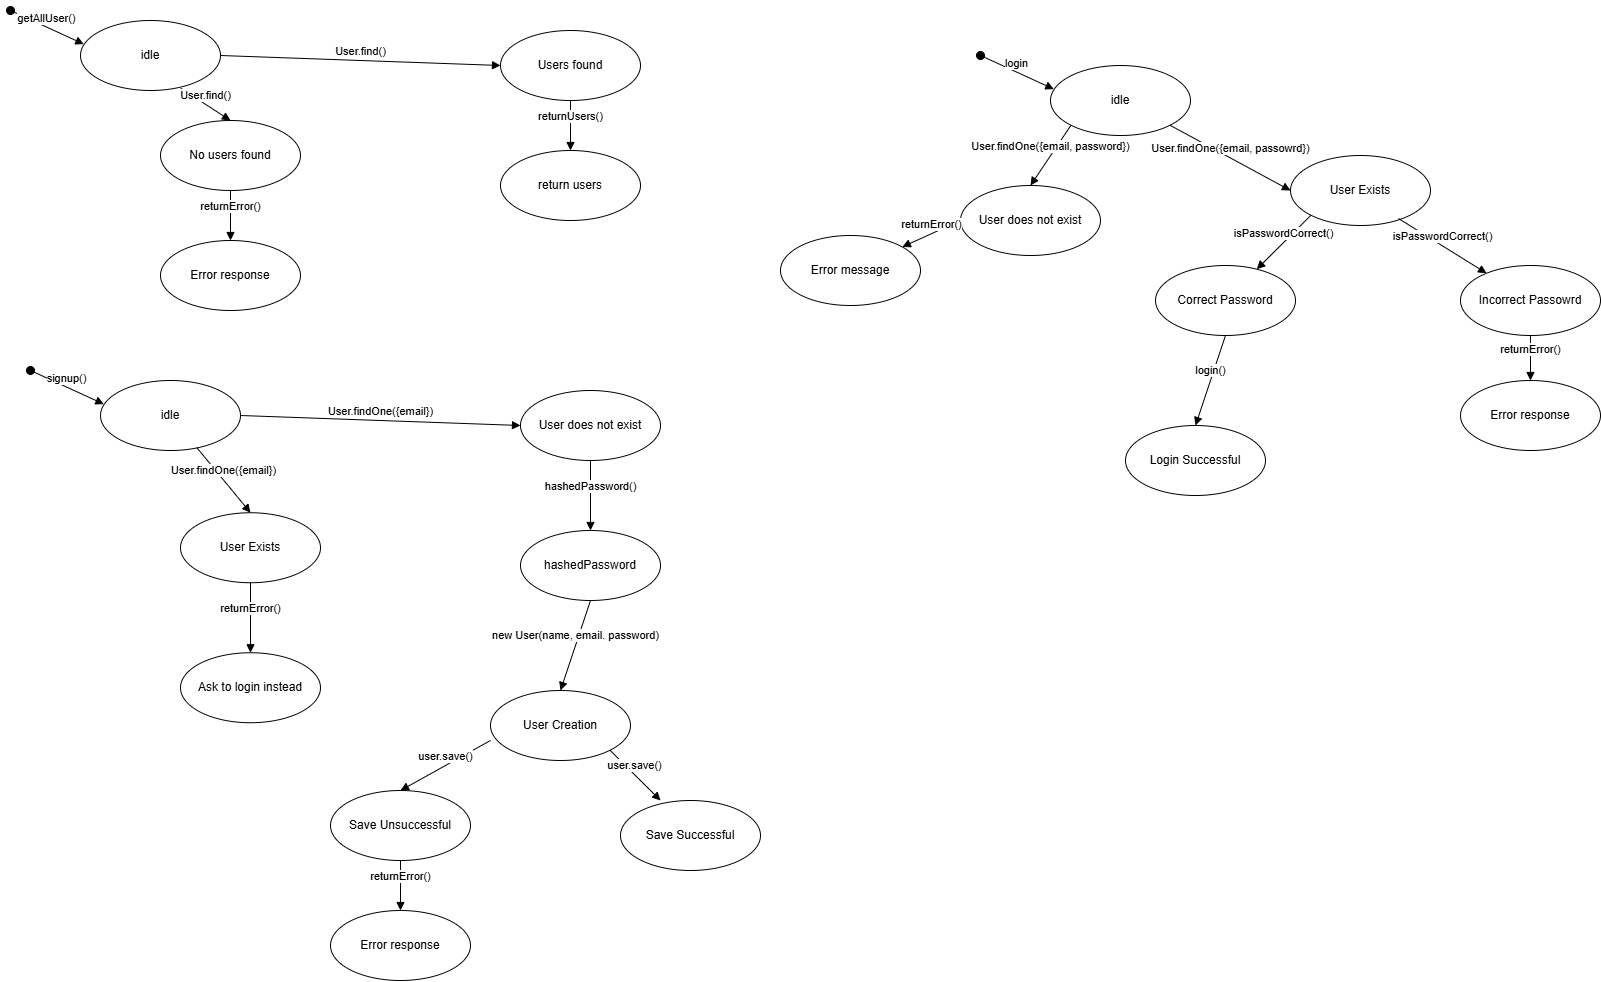

The diagram above was exported from draw.io. Its source (the exported page's mxGraphModel, read from the mxfile embedded in the PNG):
<mxGraphModel dx="1990" dy="987" grid="1" gridSize="10" guides="1" tooltips="1" connect="1" arrows="1" fold="1" page="1" pageScale="1" pageWidth="850" pageHeight="1100" math="0" shadow="0">
  <root>
    <mxCell id="0" />
    <mxCell id="1" parent="0" />
    <mxCell id="LDWbZ-8Bu33mq_1CZzlR-2" value="idle" style="ellipse;whiteSpace=wrap;html=1;" parent="1" vertex="1">
      <mxGeometry x="90" y="60" width="140" height="70" as="geometry" />
    </mxCell>
    <mxCell id="LDWbZ-8Bu33mq_1CZzlR-7" value="No users found" style="ellipse;whiteSpace=wrap;html=1;" parent="1" vertex="1">
      <mxGeometry x="170" y="160" width="140" height="70" as="geometry" />
    </mxCell>
    <mxCell id="LDWbZ-8Bu33mq_1CZzlR-8" value="Error response" style="ellipse;whiteSpace=wrap;html=1;" parent="1" vertex="1">
      <mxGeometry x="170" y="280" width="140" height="70" as="geometry" />
    </mxCell>
    <mxCell id="LDWbZ-8Bu33mq_1CZzlR-9" value="return users" style="ellipse;whiteSpace=wrap;html=1;" parent="1" vertex="1">
      <mxGeometry x="510" y="190" width="140" height="70" as="geometry" />
    </mxCell>
    <mxCell id="LDWbZ-8Bu33mq_1CZzlR-10" value="Users found" style="ellipse;whiteSpace=wrap;html=1;" parent="1" vertex="1">
      <mxGeometry x="510" y="70" width="140" height="70" as="geometry" />
    </mxCell>
    <mxCell id="LDWbZ-8Bu33mq_1CZzlR-13" value="User.find()" style="html=1;verticalAlign=bottom;endArrow=block;curved=0;rounded=0;exitX=1;exitY=0.5;exitDx=0;exitDy=0;entryX=0;entryY=0.5;entryDx=0;entryDy=0;" parent="1" source="LDWbZ-8Bu33mq_1CZzlR-2" target="LDWbZ-8Bu33mq_1CZzlR-10" edge="1">
      <mxGeometry width="80" relative="1" as="geometry">
        <mxPoint x="410" y="370" as="sourcePoint" />
        <mxPoint x="490" y="370" as="targetPoint" />
      </mxGeometry>
    </mxCell>
    <mxCell id="LDWbZ-8Bu33mq_1CZzlR-14" value="User.find()" style="html=1;verticalAlign=bottom;endArrow=block;curved=0;rounded=0;exitX=0.716;exitY=0.968;exitDx=0;exitDy=0;exitPerimeter=0;entryX=0.5;entryY=0;entryDx=0;entryDy=0;" parent="1" source="LDWbZ-8Bu33mq_1CZzlR-2" target="LDWbZ-8Bu33mq_1CZzlR-7" edge="1">
      <mxGeometry width="80" relative="1" as="geometry">
        <mxPoint x="410" y="370" as="sourcePoint" />
        <mxPoint x="490" y="370" as="targetPoint" />
      </mxGeometry>
    </mxCell>
    <mxCell id="LDWbZ-8Bu33mq_1CZzlR-16" value="returnError()" style="html=1;verticalAlign=bottom;endArrow=block;curved=0;rounded=0;exitX=0.5;exitY=1;exitDx=0;exitDy=0;" parent="1" source="LDWbZ-8Bu33mq_1CZzlR-7" target="LDWbZ-8Bu33mq_1CZzlR-8" edge="1">
      <mxGeometry width="80" relative="1" as="geometry">
        <mxPoint x="410" y="210" as="sourcePoint" />
        <mxPoint x="490" y="210" as="targetPoint" />
      </mxGeometry>
    </mxCell>
    <mxCell id="LDWbZ-8Bu33mq_1CZzlR-18" value="returnUsers()" style="html=1;verticalAlign=bottom;endArrow=block;curved=0;rounded=0;exitX=0.5;exitY=1;exitDx=0;exitDy=0;" parent="1" source="LDWbZ-8Bu33mq_1CZzlR-10" target="LDWbZ-8Bu33mq_1CZzlR-9" edge="1">
      <mxGeometry width="80" relative="1" as="geometry">
        <mxPoint x="340" y="270" as="sourcePoint" />
        <mxPoint x="420" y="270" as="targetPoint" />
      </mxGeometry>
    </mxCell>
    <mxCell id="LDWbZ-8Bu33mq_1CZzlR-24" value="getAllUser()" style="html=1;verticalAlign=bottom;startArrow=oval;startFill=1;endArrow=block;startSize=8;curved=0;rounded=0;entryX=0.024;entryY=0.338;entryDx=0;entryDy=0;entryPerimeter=0;" parent="1" target="LDWbZ-8Bu33mq_1CZzlR-2" edge="1">
      <mxGeometry width="60" relative="1" as="geometry">
        <mxPoint x="20" y="50" as="sourcePoint" />
        <mxPoint x="230" y="220" as="targetPoint" />
      </mxGeometry>
    </mxCell>
    <mxCell id="LDWbZ-8Bu33mq_1CZzlR-35" value="idle" style="ellipse;whiteSpace=wrap;html=1;" parent="1" vertex="1">
      <mxGeometry x="110" y="420" width="140" height="70" as="geometry" />
    </mxCell>
    <mxCell id="LDWbZ-8Bu33mq_1CZzlR-36" value="User Exists" style="ellipse;whiteSpace=wrap;html=1;" parent="1" vertex="1">
      <mxGeometry x="190" y="552.24" width="140" height="70" as="geometry" />
    </mxCell>
    <mxCell id="LDWbZ-8Bu33mq_1CZzlR-37" value="Ask to login instead" style="ellipse;whiteSpace=wrap;html=1;" parent="1" vertex="1">
      <mxGeometry x="190" y="692.24" width="140" height="70" as="geometry" />
    </mxCell>
    <mxCell id="LDWbZ-8Bu33mq_1CZzlR-38" value="hashedPassword" style="ellipse;whiteSpace=wrap;html=1;" parent="1" vertex="1">
      <mxGeometry x="530" y="570" width="140" height="70" as="geometry" />
    </mxCell>
    <mxCell id="LDWbZ-8Bu33mq_1CZzlR-39" value="User does not exist" style="ellipse;whiteSpace=wrap;html=1;" parent="1" vertex="1">
      <mxGeometry x="530" y="430" width="140" height="70" as="geometry" />
    </mxCell>
    <mxCell id="LDWbZ-8Bu33mq_1CZzlR-40" value="User.findOne({email})" style="html=1;verticalAlign=bottom;endArrow=block;curved=0;rounded=0;exitX=1;exitY=0.5;exitDx=0;exitDy=0;entryX=0;entryY=0.5;entryDx=0;entryDy=0;" parent="1" source="LDWbZ-8Bu33mq_1CZzlR-35" target="LDWbZ-8Bu33mq_1CZzlR-39" edge="1">
      <mxGeometry width="80" relative="1" as="geometry">
        <mxPoint x="430" y="730" as="sourcePoint" />
        <mxPoint x="510" y="730" as="targetPoint" />
      </mxGeometry>
    </mxCell>
    <mxCell id="LDWbZ-8Bu33mq_1CZzlR-41" value="User.findOne({email})" style="html=1;verticalAlign=bottom;endArrow=block;curved=0;rounded=0;exitX=0.688;exitY=0.959;exitDx=0;exitDy=0;exitPerimeter=0;entryX=0.5;entryY=0;entryDx=0;entryDy=0;" parent="1" source="LDWbZ-8Bu33mq_1CZzlR-35" target="LDWbZ-8Bu33mq_1CZzlR-36" edge="1">
      <mxGeometry width="80" relative="1" as="geometry">
        <mxPoint x="210.2399999999999" y="520" as="sourcePoint" />
        <mxPoint x="510" y="762.24" as="targetPoint" />
      </mxGeometry>
    </mxCell>
    <mxCell id="LDWbZ-8Bu33mq_1CZzlR-42" value="returnError()" style="html=1;verticalAlign=bottom;endArrow=block;curved=0;rounded=0;exitX=0.5;exitY=1;exitDx=0;exitDy=0;" parent="1" source="LDWbZ-8Bu33mq_1CZzlR-36" target="LDWbZ-8Bu33mq_1CZzlR-37" edge="1">
      <mxGeometry width="80" relative="1" as="geometry">
        <mxPoint x="430" y="602.24" as="sourcePoint" />
        <mxPoint x="510" y="602.24" as="targetPoint" />
      </mxGeometry>
    </mxCell>
    <mxCell id="LDWbZ-8Bu33mq_1CZzlR-43" value="hashedPassword()" style="html=1;verticalAlign=bottom;endArrow=block;curved=0;rounded=0;exitX=0.5;exitY=1;exitDx=0;exitDy=0;" parent="1" source="LDWbZ-8Bu33mq_1CZzlR-39" target="LDWbZ-8Bu33mq_1CZzlR-38" edge="1">
      <mxGeometry width="80" relative="1" as="geometry">
        <mxPoint x="360" y="630" as="sourcePoint" />
        <mxPoint x="440" y="630" as="targetPoint" />
      </mxGeometry>
    </mxCell>
    <mxCell id="LDWbZ-8Bu33mq_1CZzlR-44" value="signup()" style="html=1;verticalAlign=bottom;startArrow=oval;startFill=1;endArrow=block;startSize=8;curved=0;rounded=0;entryX=0.024;entryY=0.338;entryDx=0;entryDy=0;entryPerimeter=0;" parent="1" target="LDWbZ-8Bu33mq_1CZzlR-35" edge="1">
      <mxGeometry width="60" relative="1" as="geometry">
        <mxPoint x="40" y="410" as="sourcePoint" />
        <mxPoint x="250" y="580" as="targetPoint" />
      </mxGeometry>
    </mxCell>
    <mxCell id="LDWbZ-8Bu33mq_1CZzlR-45" value="User Creation" style="ellipse;whiteSpace=wrap;html=1;" parent="1" vertex="1">
      <mxGeometry x="500" y="730" width="140" height="70" as="geometry" />
    </mxCell>
    <mxCell id="LDWbZ-8Bu33mq_1CZzlR-46" value="new User(name, email. password)" style="html=1;verticalAlign=bottom;endArrow=block;curved=0;rounded=0;entryX=0.5;entryY=0;entryDx=0;entryDy=0;exitX=0.5;exitY=1;exitDx=0;exitDy=0;" parent="1" source="LDWbZ-8Bu33mq_1CZzlR-38" target="LDWbZ-8Bu33mq_1CZzlR-45" edge="1">
      <mxGeometry width="80" relative="1" as="geometry">
        <mxPoint x="350" y="480" as="sourcePoint" />
        <mxPoint x="430" y="480" as="targetPoint" />
      </mxGeometry>
    </mxCell>
    <mxCell id="LDWbZ-8Bu33mq_1CZzlR-47" value="Save Unsuccessful" style="ellipse;whiteSpace=wrap;html=1;" parent="1" vertex="1">
      <mxGeometry x="340" y="830" width="140" height="70" as="geometry" />
    </mxCell>
    <mxCell id="LDWbZ-8Bu33mq_1CZzlR-48" value="Save Successful" style="ellipse;whiteSpace=wrap;html=1;" parent="1" vertex="1">
      <mxGeometry x="630" y="840" width="140" height="70" as="geometry" />
    </mxCell>
    <mxCell id="LDWbZ-8Bu33mq_1CZzlR-49" value="user.save()&lt;span style=&quot;color: rgba(0, 0, 0, 0); font-family: monospace; font-size: 0px; text-align: start; background-color: rgb(251, 251, 251);&quot;&gt;%3CmxGraphModel%3E%3Croot%3E%3CmxCell%20id%3D%220%22%2F%3E%3CmxCell%20id%3D%221%22%20parent%3D%220%22%2F%3E%3CmxCell%20id%3D%222%22%20value%3D%22Save%20Unsuccessful%22%20style%3D%22ellipse%3BwhiteSpace%3Dwrap%3Bhtml%3D1%3B%22%20vertex%3D%221%22%20parent%3D%221%22%3E%3CmxGeometry%20x%3D%22355%22%20y%3D%22840%22%20width%3D%22140%22%20height%3D%2270%22%20as%3D%22geometry%22%2F%3E%3C%2FmxCell%3E%3C%2Froot%3E%3C%2FmxGraphModel%3E&lt;/span&gt;" style="html=1;verticalAlign=bottom;endArrow=block;curved=0;rounded=0;entryX=0.5;entryY=0;entryDx=0;entryDy=0;exitX=0;exitY=0.714;exitDx=0;exitDy=0;exitPerimeter=0;" parent="1" source="LDWbZ-8Bu33mq_1CZzlR-45" target="LDWbZ-8Bu33mq_1CZzlR-47" edge="1">
      <mxGeometry width="80" relative="1" as="geometry">
        <mxPoint x="350" y="750" as="sourcePoint" />
        <mxPoint x="430" y="750" as="targetPoint" />
      </mxGeometry>
    </mxCell>
    <mxCell id="LDWbZ-8Bu33mq_1CZzlR-50" value="user.save()&lt;span style=&quot;color: rgba(0, 0, 0, 0); font-family: monospace; font-size: 0px; text-align: start; background-color: rgb(251, 251, 251);&quot;&gt;%3CmxGraphModel%3E%3Croot%3E%3CmxCell%20id%3D%220%22%2F%3E%3CmxCell%20id%3D%221%22%20parent%3D%220%22%2F%3E%3CmxCell%20id%3D%222%22%20value%3D%22Save%20Unsuccessful%22%20style%3D%22ellipse%3BwhiteSpace%3Dwrap%3Bhtml%3D1%3B%22%20vertex%3D%221%22%20parent%3D%221%22%3E%3CmxGeometry%20x%3D%22355%22%20y%3D%22840%22%20width%3D%22140%22%20height%3D%2270%22%20as%3D%22geometry%22%2F%3E%3C%2FmxCell%3E%3C%2Froot%3E%3C%2FmxGraphModel%3E&lt;/span&gt;" style="html=1;verticalAlign=bottom;endArrow=block;curved=0;rounded=0;entryX=0.286;entryY=0;entryDx=0;entryDy=0;exitX=1;exitY=1;exitDx=0;exitDy=0;entryPerimeter=0;" parent="1" source="LDWbZ-8Bu33mq_1CZzlR-45" target="LDWbZ-8Bu33mq_1CZzlR-48" edge="1">
      <mxGeometry width="80" relative="1" as="geometry">
        <mxPoint x="510" y="790" as="sourcePoint" />
        <mxPoint x="435" y="850" as="targetPoint" />
      </mxGeometry>
    </mxCell>
    <mxCell id="LDWbZ-8Bu33mq_1CZzlR-54" value="Error response" style="ellipse;whiteSpace=wrap;html=1;" parent="1" vertex="1">
      <mxGeometry x="340" y="950" width="140" height="70" as="geometry" />
    </mxCell>
    <mxCell id="LDWbZ-8Bu33mq_1CZzlR-55" value="returnError()" style="html=1;verticalAlign=bottom;endArrow=block;curved=0;rounded=0;entryX=0.5;entryY=0;entryDx=0;entryDy=0;exitX=0.5;exitY=1;exitDx=0;exitDy=0;" parent="1" source="LDWbZ-8Bu33mq_1CZzlR-47" target="LDWbZ-8Bu33mq_1CZzlR-54" edge="1">
      <mxGeometry width="80" relative="1" as="geometry">
        <mxPoint x="350" y="710" as="sourcePoint" />
        <mxPoint x="430" y="710" as="targetPoint" />
      </mxGeometry>
    </mxCell>
    <mxCell id="LDWbZ-8Bu33mq_1CZzlR-115" value="idle" style="ellipse;whiteSpace=wrap;html=1;" parent="1" vertex="1">
      <mxGeometry x="1060" y="105" width="140" height="70" as="geometry" />
    </mxCell>
    <mxCell id="LDWbZ-8Bu33mq_1CZzlR-116" value="User does not exist" style="ellipse;whiteSpace=wrap;html=1;" parent="1" vertex="1">
      <mxGeometry x="970" y="225" width="140" height="70" as="geometry" />
    </mxCell>
    <mxCell id="LDWbZ-8Bu33mq_1CZzlR-117" value="Error message" style="ellipse;whiteSpace=wrap;html=1;" parent="1" vertex="1">
      <mxGeometry x="790" y="275" width="140" height="70" as="geometry" />
    </mxCell>
    <mxCell id="LDWbZ-8Bu33mq_1CZzlR-118" value="Correct Password" style="ellipse;whiteSpace=wrap;html=1;" parent="1" vertex="1">
      <mxGeometry x="1165" y="305" width="140" height="70" as="geometry" />
    </mxCell>
    <mxCell id="LDWbZ-8Bu33mq_1CZzlR-119" value="User Exists" style="ellipse;whiteSpace=wrap;html=1;" parent="1" vertex="1">
      <mxGeometry x="1300" y="195" width="140" height="70" as="geometry" />
    </mxCell>
    <mxCell id="LDWbZ-8Bu33mq_1CZzlR-120" value="User.findOne({email, passowrd})" style="html=1;verticalAlign=bottom;endArrow=block;curved=0;rounded=0;exitX=1;exitY=1;exitDx=0;exitDy=0;entryX=0;entryY=0.5;entryDx=0;entryDy=0;" parent="1" source="LDWbZ-8Bu33mq_1CZzlR-115" target="LDWbZ-8Bu33mq_1CZzlR-119" edge="1">
      <mxGeometry width="80" relative="1" as="geometry">
        <mxPoint x="1380" y="415" as="sourcePoint" />
        <mxPoint x="1460" y="415" as="targetPoint" />
      </mxGeometry>
    </mxCell>
    <mxCell id="LDWbZ-8Bu33mq_1CZzlR-121" value="User.findOne({email, password})" style="html=1;verticalAlign=bottom;endArrow=block;curved=0;rounded=0;exitX=0;exitY=1;exitDx=0;exitDy=0;entryX=0.5;entryY=0;entryDx=0;entryDy=0;" parent="1" source="LDWbZ-8Bu33mq_1CZzlR-115" target="LDWbZ-8Bu33mq_1CZzlR-116" edge="1">
      <mxGeometry width="80" relative="1" as="geometry">
        <mxPoint x="1160.2399999999998" y="205" as="sourcePoint" />
        <mxPoint x="1460" y="447.24" as="targetPoint" />
      </mxGeometry>
    </mxCell>
    <mxCell id="LDWbZ-8Bu33mq_1CZzlR-122" value="returnError()" style="html=1;verticalAlign=bottom;endArrow=block;curved=0;rounded=0;exitX=0;exitY=0.5;exitDx=0;exitDy=0;" parent="1" source="LDWbZ-8Bu33mq_1CZzlR-116" target="LDWbZ-8Bu33mq_1CZzlR-117" edge="1">
      <mxGeometry width="80" relative="1" as="geometry">
        <mxPoint x="1210" y="275" as="sourcePoint" />
        <mxPoint x="1290" y="275" as="targetPoint" />
      </mxGeometry>
    </mxCell>
    <mxCell id="LDWbZ-8Bu33mq_1CZzlR-123" value="isPasswordCorrect()" style="html=1;verticalAlign=bottom;endArrow=block;curved=0;rounded=0;exitX=0;exitY=1;exitDx=0;exitDy=0;" parent="1" source="LDWbZ-8Bu33mq_1CZzlR-119" target="LDWbZ-8Bu33mq_1CZzlR-118" edge="1">
      <mxGeometry width="80" relative="1" as="geometry">
        <mxPoint x="995" y="365" as="sourcePoint" />
        <mxPoint x="1075" y="365" as="targetPoint" />
      </mxGeometry>
    </mxCell>
    <mxCell id="LDWbZ-8Bu33mq_1CZzlR-124" value="login" style="html=1;verticalAlign=bottom;startArrow=oval;startFill=1;endArrow=block;startSize=8;curved=0;rounded=0;entryX=0.024;entryY=0.338;entryDx=0;entryDy=0;entryPerimeter=0;" parent="1" target="LDWbZ-8Bu33mq_1CZzlR-115" edge="1">
      <mxGeometry width="60" relative="1" as="geometry">
        <mxPoint x="990" y="95" as="sourcePoint" />
        <mxPoint x="1200" y="265" as="targetPoint" />
      </mxGeometry>
    </mxCell>
    <mxCell id="LDWbZ-8Bu33mq_1CZzlR-125" value="Login Successful" style="ellipse;whiteSpace=wrap;html=1;" parent="1" vertex="1">
      <mxGeometry x="1135" y="465" width="140" height="70" as="geometry" />
    </mxCell>
    <mxCell id="LDWbZ-8Bu33mq_1CZzlR-126" value="login()" style="html=1;verticalAlign=bottom;endArrow=block;curved=0;rounded=0;entryX=0.5;entryY=0;entryDx=0;entryDy=0;exitX=0.5;exitY=1;exitDx=0;exitDy=0;" parent="1" source="LDWbZ-8Bu33mq_1CZzlR-118" target="LDWbZ-8Bu33mq_1CZzlR-125" edge="1">
      <mxGeometry width="80" relative="1" as="geometry">
        <mxPoint x="985" y="215" as="sourcePoint" />
        <mxPoint x="1065" y="215" as="targetPoint" />
      </mxGeometry>
    </mxCell>
    <mxCell id="LDWbZ-8Bu33mq_1CZzlR-127" value="Incorrect Passowrd" style="ellipse;whiteSpace=wrap;html=1;" parent="1" vertex="1">
      <mxGeometry x="1470" y="305" width="140" height="70" as="geometry" />
    </mxCell>
    <mxCell id="LDWbZ-8Bu33mq_1CZzlR-128" value="isPasswordCorrect()" style="html=1;verticalAlign=bottom;endArrow=block;curved=0;rounded=0;exitX=0.771;exitY=0.9;exitDx=0;exitDy=0;exitPerimeter=0;" parent="1" source="LDWbZ-8Bu33mq_1CZzlR-119" target="LDWbZ-8Bu33mq_1CZzlR-127" edge="1">
      <mxGeometry width="80" relative="1" as="geometry">
        <mxPoint x="1380" y="275" as="sourcePoint" />
        <mxPoint x="1292" y="324" as="targetPoint" />
      </mxGeometry>
    </mxCell>
    <mxCell id="LDWbZ-8Bu33mq_1CZzlR-129" value="Error response" style="ellipse;whiteSpace=wrap;html=1;" parent="1" vertex="1">
      <mxGeometry x="1470" y="420" width="140" height="70" as="geometry" />
    </mxCell>
    <mxCell id="LDWbZ-8Bu33mq_1CZzlR-130" value="returnError()" style="html=1;verticalAlign=bottom;endArrow=block;curved=0;rounded=0;exitX=0.5;exitY=1;exitDx=0;exitDy=0;entryX=0.5;entryY=0;entryDx=0;entryDy=0;" parent="1" source="LDWbZ-8Bu33mq_1CZzlR-127" target="LDWbZ-8Bu33mq_1CZzlR-129" edge="1">
      <mxGeometry width="80" relative="1" as="geometry">
        <mxPoint x="730" y="145" as="sourcePoint" />
        <mxPoint x="730" y="195" as="targetPoint" />
      </mxGeometry>
    </mxCell>
  </root>
</mxGraphModel>